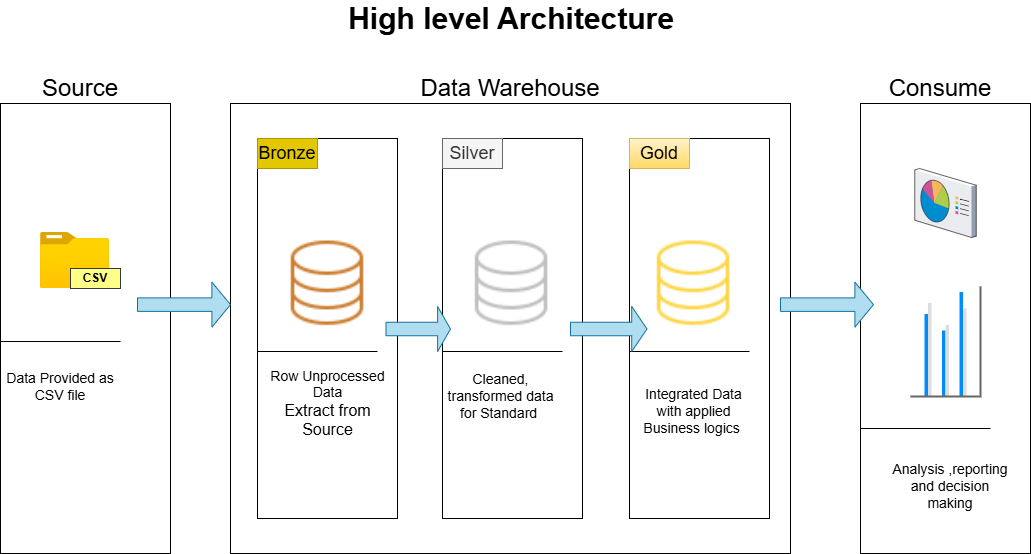

The diagram above was exported from draw.io. Its source (the exported page's mxGraphModel, read from the mxfile embedded in the PNG):
<mxGraphModel dx="1507" dy="1470" grid="1" gridSize="10" guides="1" tooltips="1" connect="1" arrows="1" fold="1" page="1" pageScale="1" pageWidth="1100" pageHeight="850" math="0" shadow="0">
  <root>
    <mxCell id="0" />
    <mxCell id="1" parent="0" />
    <mxCell id="o9O7M3JD7Z-X1vZhkZul-2" parent="1" style="rounded=0;whiteSpace=wrap;html=1;" value="" vertex="1">
      <mxGeometry height="450" width="170" x="50" y="80" as="geometry" />
    </mxCell>
    <mxCell id="o9O7M3JD7Z-X1vZhkZul-3" parent="1" style="rounded=0;whiteSpace=wrap;html=1;" value="" vertex="1">
      <mxGeometry height="450" width="560" x="280" y="80" as="geometry" />
    </mxCell>
    <mxCell id="o9O7M3JD7Z-X1vZhkZul-4" parent="1" style="rounded=0;whiteSpace=wrap;html=1;" value="" vertex="1">
      <mxGeometry height="450" width="170" x="910" y="80" as="geometry" />
    </mxCell>
    <mxCell id="o9O7M3JD7Z-X1vZhkZul-5" parent="1" style="text;html=1;whiteSpace=wrap;strokeColor=none;fillColor=none;align=center;verticalAlign=middle;rounded=0;" value="&lt;font style=&quot;font-size: 24px;&quot;&gt;Source&lt;/font&gt;" vertex="1">
      <mxGeometry height="30" width="60" x="100" y="50" as="geometry" />
    </mxCell>
    <mxCell id="o9O7M3JD7Z-X1vZhkZul-6" parent="1" style="text;html=1;whiteSpace=wrap;strokeColor=none;fillColor=none;align=center;verticalAlign=middle;rounded=0;" value="&lt;font style=&quot;font-size: 24px;&quot;&gt;Data Warehouse&lt;/font&gt;" vertex="1">
      <mxGeometry height="30" width="190" x="465" y="50" as="geometry" />
    </mxCell>
    <mxCell id="o9O7M3JD7Z-X1vZhkZul-7" parent="1" style="text;html=1;whiteSpace=wrap;strokeColor=none;fillColor=none;align=center;verticalAlign=middle;rounded=0;" value="&lt;font style=&quot;font-size: 24px;&quot;&gt;Consume&lt;/font&gt;" vertex="1">
      <mxGeometry height="30" width="60" x="960" y="50" as="geometry" />
    </mxCell>
    <mxCell id="o9O7M3JD7Z-X1vZhkZul-8" parent="1" style="rounded=0;whiteSpace=wrap;html=1;" value="" vertex="1">
      <mxGeometry height="380" width="140" x="307" y="115" as="geometry" />
    </mxCell>
    <mxCell id="o9O7M3JD7Z-X1vZhkZul-9" parent="1" style="rounded=0;whiteSpace=wrap;html=1;" value="" vertex="1">
      <mxGeometry height="380" width="140" x="492" y="115" as="geometry" />
    </mxCell>
    <mxCell id="o9O7M3JD7Z-X1vZhkZul-10" parent="1" style="rounded=0;whiteSpace=wrap;html=1;" value="" vertex="1">
      <mxGeometry height="380" width="140" x="679" y="115" as="geometry" />
    </mxCell>
    <mxCell id="o9O7M3JD7Z-X1vZhkZul-11" parent="1" style="text;html=1;whiteSpace=wrap;strokeColor=#B09500;fillColor=#e3c800;align=center;verticalAlign=middle;rounded=0;fontColor=#000000;" value="&lt;font style=&quot;font-size: 18px;&quot;&gt;Bronze&lt;/font&gt;" vertex="1">
      <mxGeometry height="30" width="60" x="307" y="115" as="geometry" />
    </mxCell>
    <mxCell id="o9O7M3JD7Z-X1vZhkZul-12" parent="1" style="text;html=1;whiteSpace=wrap;strokeColor=#666666;fillColor=#f5f5f5;align=center;verticalAlign=middle;rounded=0;fontColor=#333333;" value="&lt;span style=&quot;font-size: 18px;&quot;&gt;Silver&lt;/span&gt;" vertex="1">
      <mxGeometry height="30" width="60" x="492" y="115" as="geometry" />
    </mxCell>
    <mxCell id="o9O7M3JD7Z-X1vZhkZul-13" parent="1" style="text;html=1;whiteSpace=wrap;strokeColor=#d6b656;fillColor=#fff2cc;align=center;verticalAlign=middle;rounded=0;gradientColor=#ffd966;" value="&lt;font style=&quot;font-size: 18px;&quot;&gt;Gold&lt;/font&gt;" vertex="1">
      <mxGeometry height="30" width="60" x="679" y="115" as="geometry" />
    </mxCell>
    <mxCell id="o9O7M3JD7Z-X1vZhkZul-20" parent="1" style="verticalLabelPosition=bottom;sketch=0;aspect=fixed;html=1;verticalAlign=top;strokeColor=none;align=center;outlineConnect=0;shape=mxgraph.citrix.reporting;" value="" vertex="1">
      <mxGeometry height="69" width="61.5" x="964.25" y="145" as="geometry" />
    </mxCell>
    <mxCell id="o9O7M3JD7Z-X1vZhkZul-22" parent="1" style="verticalLabelPosition=bottom;shadow=0;dashed=0;align=center;html=1;verticalAlign=top;strokeWidth=1;shape=mxgraph.mockup.graphics.barChart;strokeColor=none;strokeColor2=none;strokeColor3=#666666;fillColor2=#008cff;fillColor3=#dddddd;rotation=-90;" value="" vertex="1">
      <mxGeometry height="70" width="110" x="940" y="283" as="geometry" />
    </mxCell>
    <mxCell id="o9O7M3JD7Z-X1vZhkZul-23" parent="1" style="image;aspect=fixed;html=1;points=[];align=center;fontSize=12;image=img/lib/azure2/general/Folder_Blank.svg;" value="" vertex="1">
      <mxGeometry height="56.00000000000001" width="69" x="90" y="209" as="geometry" />
    </mxCell>
    <mxCell id="o9O7M3JD7Z-X1vZhkZul-25" parent="1" style="text;html=1;whiteSpace=wrap;align=center;verticalAlign=middle;rounded=0;fillColor=#ffff88;strokeColor=#36393d;" value="&lt;b&gt;CSV&lt;/b&gt;" vertex="1">
      <mxGeometry height="20" width="50" x="120" y="245" as="geometry" />
    </mxCell>
    <mxCell id="o9O7M3JD7Z-X1vZhkZul-26" parent="1" style="line;strokeWidth=1;rotatable=0;dashed=0;labelPosition=right;align=left;verticalAlign=middle;spacingTop=0;spacingLeft=6;points=[];portConstraint=eastwest;" value="" vertex="1">
      <mxGeometry height="10" width="120" x="50" y="313" as="geometry" />
    </mxCell>
    <mxCell id="o9O7M3JD7Z-X1vZhkZul-27" parent="1" style="shape=image;verticalLabelPosition=bottom;labelBackgroundColor=default;verticalAlign=top;aspect=fixed;imageAspect=0;image=data:image/png,(base64 omitted: 1116 chars);" value="" vertex="1">
      <mxGeometry height="86.13" width="86.13" x="518" y="217.5" as="geometry" />
    </mxCell>
    <mxCell id="o9O7M3JD7Z-X1vZhkZul-28" parent="1" style="shape=image;verticalLabelPosition=bottom;labelBackgroundColor=default;verticalAlign=top;aspect=fixed;imageAspect=0;image=data:image/png,(base64 omitted: 1196 chars);" value="" vertex="1">
      <mxGeometry height="86.13" width="86.13" x="700" y="217.5" as="geometry" />
    </mxCell>
    <mxCell id="o9O7M3JD7Z-X1vZhkZul-29" parent="1" style="shape=image;verticalLabelPosition=bottom;labelBackgroundColor=default;verticalAlign=top;aspect=fixed;imageAspect=0;image=data:image/png,(base64 omitted: 1236 chars);" value="" vertex="1">
      <mxGeometry height="86.13" width="86.13" x="333.93" y="217.5" as="geometry" />
    </mxCell>
    <mxCell id="o9O7M3JD7Z-X1vZhkZul-30" parent="1" style="text;html=1;whiteSpace=wrap;strokeColor=none;fillColor=none;align=center;verticalAlign=middle;rounded=0;" value="&lt;font style=&quot;font-size: 14px;&quot;&gt;Data Provided as CSV file&lt;/font&gt;" vertex="1">
      <mxGeometry height="20" width="120" x="50" y="353" as="geometry" />
    </mxCell>
    <mxCell id="o9O7M3JD7Z-X1vZhkZul-31" parent="1" style="text;html=1;whiteSpace=wrap;strokeColor=none;fillColor=none;align=center;verticalAlign=middle;rounded=0;" value="&lt;font style=&quot;font-size: 14px;&quot;&gt;Row Unprocessed Data&lt;/font&gt;&lt;div&gt;&lt;font size=&quot;3&quot;&gt;Extract from Source&lt;/font&gt;&lt;/div&gt;" vertex="1">
      <mxGeometry height="40" width="117" x="318.5" y="360" as="geometry" />
    </mxCell>
    <mxCell id="o9O7M3JD7Z-X1vZhkZul-34" parent="1" style="text;html=1;whiteSpace=wrap;strokeColor=none;fillColor=none;align=center;verticalAlign=middle;rounded=0;" value="&lt;font style=&quot;font-size: 14px;&quot;&gt;Cleaned, transformed data for Standard&amp;nbsp;&lt;/font&gt;" vertex="1">
      <mxGeometry height="40" width="117" x="492" y="353" as="geometry" />
    </mxCell>
    <mxCell id="o9O7M3JD7Z-X1vZhkZul-35" parent="1" style="text;html=1;whiteSpace=wrap;strokeColor=none;fillColor=none;align=center;verticalAlign=middle;rounded=0;" value="&lt;font style=&quot;font-size: 14px;&quot;&gt;Integrated Data with applied Business logics&amp;nbsp;&lt;/font&gt;" vertex="1">
      <mxGeometry height="75" width="117" x="684.57" y="350" as="geometry" />
    </mxCell>
    <mxCell id="o9O7M3JD7Z-X1vZhkZul-36" parent="1" style="text;html=1;whiteSpace=wrap;strokeColor=none;fillColor=none;align=center;verticalAlign=middle;rounded=0;" value="&lt;font style=&quot;font-size: 14px;&quot;&gt;Analysis ,reporting and decision making&lt;/font&gt;" vertex="1">
      <mxGeometry height="45" width="120" x="940" y="440" as="geometry" />
    </mxCell>
    <mxCell id="o9O7M3JD7Z-X1vZhkZul-37" parent="1" style="line;strokeWidth=1;rotatable=0;dashed=0;labelPosition=right;align=left;verticalAlign=middle;spacingTop=0;spacingLeft=6;points=[];portConstraint=eastwest;" value="" vertex="1">
      <mxGeometry height="10" width="120" x="307" y="323" as="geometry" />
    </mxCell>
    <mxCell id="o9O7M3JD7Z-X1vZhkZul-38" parent="1" style="line;strokeWidth=1;rotatable=0;dashed=0;labelPosition=right;align=left;verticalAlign=middle;spacingTop=0;spacingLeft=6;points=[];portConstraint=eastwest;" value="" vertex="1">
      <mxGeometry height="10" width="120" x="492" y="323" as="geometry" />
    </mxCell>
    <mxCell id="o9O7M3JD7Z-X1vZhkZul-39" parent="1" style="line;strokeWidth=1;rotatable=0;dashed=0;labelPosition=right;align=left;verticalAlign=middle;spacingTop=0;spacingLeft=6;points=[];portConstraint=eastwest;" value="" vertex="1">
      <mxGeometry height="10" width="120" x="679" y="323" as="geometry" />
    </mxCell>
    <mxCell id="o9O7M3JD7Z-X1vZhkZul-40" parent="1" style="line;strokeWidth=1;rotatable=0;dashed=0;labelPosition=right;align=left;verticalAlign=middle;spacingTop=0;spacingLeft=6;points=[];portConstraint=eastwest;" value="" vertex="1">
      <mxGeometry height="10" width="130" x="910" y="400" as="geometry" />
    </mxCell>
    <mxCell id="o9O7M3JD7Z-X1vZhkZul-42" parent="1" style="shape=singleArrow;whiteSpace=wrap;html=1;fillColor=#b1ddf0;strokeColor=#10739e;" value="" vertex="1">
      <mxGeometry height="45" width="93" x="187" y="258.63" as="geometry" />
    </mxCell>
    <mxCell id="o9O7M3JD7Z-X1vZhkZul-43" parent="1" style="shape=singleArrow;whiteSpace=wrap;html=1;fillColor=#b1ddf0;strokeColor=#10739e;" value="" vertex="1">
      <mxGeometry height="45" width="93" x="830" y="258.63" as="geometry" />
    </mxCell>
    <mxCell id="o9O7M3JD7Z-X1vZhkZul-44" parent="1" style="shape=singleArrow;whiteSpace=wrap;html=1;fillColor=#b1ddf0;strokeColor=#10739e;" value="" vertex="1">
      <mxGeometry height="45" width="64.5" x="435.5" y="283" as="geometry" />
    </mxCell>
    <mxCell id="o9O7M3JD7Z-X1vZhkZul-47" parent="1" style="shape=singleArrow;whiteSpace=wrap;html=1;fillColor=#b1ddf0;strokeColor=#10739e;" value="" vertex="1">
      <mxGeometry height="45" width="76.5" x="620" y="283" as="geometry" />
    </mxCell>
    <mxCell id="o9O7M3JD7Z-X1vZhkZul-48" parent="1" style="text;html=1;whiteSpace=wrap;strokeColor=none;fillColor=none;align=center;verticalAlign=middle;rounded=0;" value="&lt;font style=&quot;font-size: 30px;&quot;&gt;&lt;b&gt;High level Architecture&lt;/b&gt;&lt;/font&gt;" vertex="1">
      <mxGeometry height="30" width="350" x="386.07" y="-20" as="geometry" />
    </mxCell>
  </root>
</mxGraphModel>